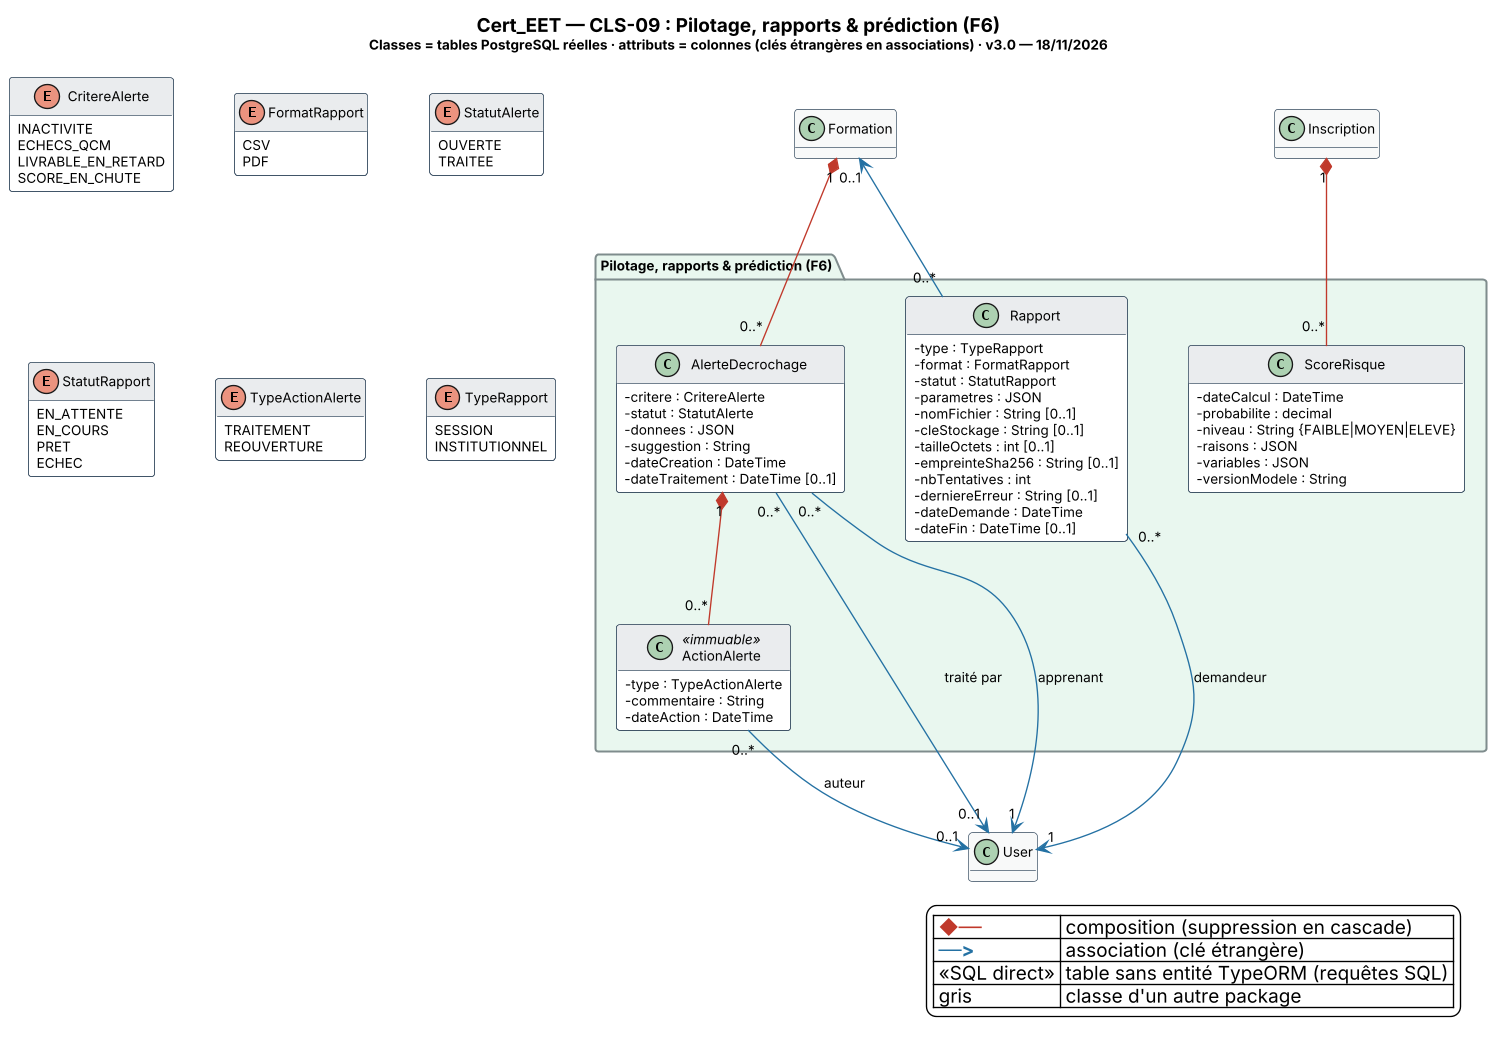

The diagram above was rendered by PlantUML. Its source (embedded in the PNG):
@startuml Cert_EET_CLS-09_Pilotage_rapports_prediction
' CLS-09 — Pilotage, rapports & prédiction (F6) · généré depuis le schéma réel (43 migrations, PR #141)
skinparam backgroundColor #FFFFFF
skinparam shadowing false
skinparam DefaultFontName "Segoe UI"
skinparam DefaultFontSize 10
skinparam classAttributeIconSize 0
skinparam dpi 130
skinparam nodesep 45
skinparam ranksep 60
skinparam class {
  BackgroundColor #FFFFFF
  BorderColor #34495E
  HeaderBackgroundColor #EAECEE
}
skinparam package {
  BorderColor #7F8C8D
  FontStyle bold
}
skinparam note {
  BackgroundColor #FEF9E7
  BorderColor #B7950B
  FontSize 9
}
hide empty methods
title <size:14><b>Cert_EET — CLS-09 : Pilotage, rapports & prédiction (F6)</b></size>\n<size:10>Classes = tables PostgreSQL réelles · attributs = colonnes (clés étrangères en associations) · v3.0 — 18/11/2026</size>
package "Pilotage, rapports & prédiction (F6)" #E9F7EF {
class AlerteDecrochage {
  - critere : CritereAlerte
  - statut : StatutAlerte
  - donnees : JSON
  - suggestion : String
  - dateCreation : DateTime
  - dateTraitement : DateTime [0..1]
}
class ActionAlerte <<immuable>> {
  - type : TypeActionAlerte
  - commentaire : String
  - dateAction : DateTime
}
class ScoreRisque {
  - dateCalcul : DateTime
  - probabilite : decimal
  - niveau : String {FAIBLE|MOYEN|ELEVE}
  - raisons : JSON
  - variables : JSON
  - versionModele : String
}
class Rapport {
  - type : TypeRapport
  - format : FormatRapport
  - statut : StatutRapport
  - parametres : JSON
  - nomFichier : String [0..1]
  - cleStockage : String [0..1]
  - tailleOctets : int [0..1]
  - empreinteSha256 : String [0..1]
  - nbTentatives : int
  - derniereErreur : String [0..1]
  - dateDemande : DateTime
  - dateFin : DateTime [0..1]
}
}
class Formation #F8F9F9 {
}
class Inscription #F8F9F9 {
}
class User #F8F9F9 {
}
Formation "1" *-[#C0392B]- "0..*" AlerteDecrochage
AlerteDecrochage "0..*" -[#2471A3]-> "0..1" User : traité par
AlerteDecrochage "0..*" -[#2471A3]-> "1" User : apprenant
ActionAlerte "0..*" -[#2471A3]-> "0..1" User : auteur
AlerteDecrochage "1" *-[#C0392B]- "0..*" ActionAlerte
Rapport "0..*" -[#2471A3]-> "0..1" Formation
Rapport "0..*" -[#2471A3]-> "1" User : demandeur
Inscription "1" *-[#C0392B]- "0..*" ScoreRisque
enum CritereAlerte {
  INACTIVITE
  ECHECS_QCM
  LIVRABLE_EN_RETARD
  SCORE_EN_CHUTE
}
enum FormatRapport {
  CSV
  PDF
}
enum StatutAlerte {
  OUVERTE
  TRAITEE
}
enum StatutRapport {
  EN_ATTENTE
  EN_COURS
  PRET
  ECHEC
}
enum TypeActionAlerte {
  TRAITEMENT
  REOUVERTURE
}
enum TypeRapport {
  SESSION
  INSTITUTIONNEL
}
legend bottom right
  | <color:#C0392B><b>◆──</b></color> | composition (suppression en cascade) |
  | <color:#2471A3><b>──></b></color> | association (clé étrangère) |
  | <<SQL direct>> | table sans entité TypeORM (requêtes SQL) |
  | gris | classe d'un autre package |
endlegend
@enduml